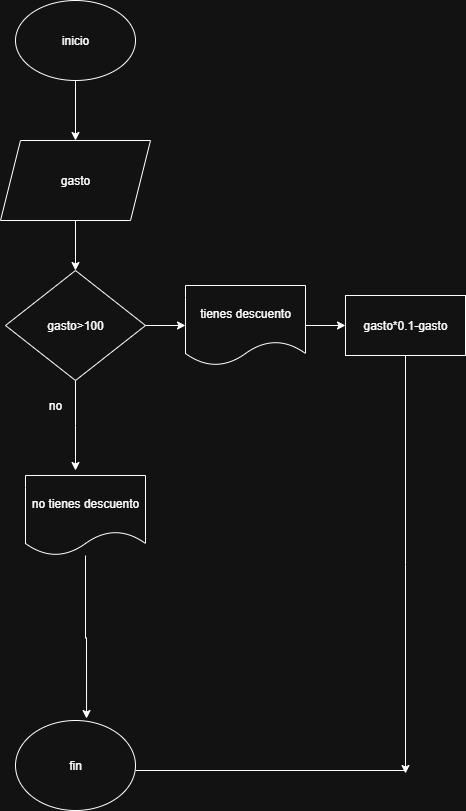

The diagram above was exported from draw.io. Its source (the exported page's mxGraphModel, read from the mxfile embedded in the PNG):
<mxGraphModel dx="872" dy="473" grid="1" gridSize="10" guides="1" tooltips="1" connect="1" arrows="1" fold="1" page="1" pageScale="1" pageWidth="827" pageHeight="1169" math="0" shadow="0">
  <root>
    <mxCell id="_emczbz1LQcc_oMVAvRO-0" />
    <mxCell id="_emczbz1LQcc_oMVAvRO-1" parent="_emczbz1LQcc_oMVAvRO-0" />
    <mxCell id="_emczbz1LQcc_oMVAvRO-2" value="" style="edgeStyle=orthogonalEdgeStyle;rounded=0;orthogonalLoop=1;jettySize=auto;html=1;" parent="_emczbz1LQcc_oMVAvRO-1" source="_emczbz1LQcc_oMVAvRO-3" target="_emczbz1LQcc_oMVAvRO-5" edge="1">
      <mxGeometry relative="1" as="geometry" />
    </mxCell>
    <mxCell id="_emczbz1LQcc_oMVAvRO-3" value="inicio" style="ellipse;whiteSpace=wrap;html=1;" parent="_emczbz1LQcc_oMVAvRO-1" vertex="1">
      <mxGeometry x="330" y="70" width="120" height="80" as="geometry" />
    </mxCell>
    <mxCell id="_emczbz1LQcc_oMVAvRO-4" value="" style="edgeStyle=orthogonalEdgeStyle;rounded=0;orthogonalLoop=1;jettySize=auto;html=1;" parent="_emczbz1LQcc_oMVAvRO-1" source="_emczbz1LQcc_oMVAvRO-5" target="_emczbz1LQcc_oMVAvRO-8" edge="1">
      <mxGeometry relative="1" as="geometry" />
    </mxCell>
    <mxCell id="_emczbz1LQcc_oMVAvRO-5" value="gasto" style="shape=parallelogram;perimeter=parallelogramPerimeter;whiteSpace=wrap;html=1;fixedSize=1;" parent="_emczbz1LQcc_oMVAvRO-1" vertex="1">
      <mxGeometry x="315" y="210" width="150" height="80" as="geometry" />
    </mxCell>
    <mxCell id="_emczbz1LQcc_oMVAvRO-6" value="" style="edgeStyle=orthogonalEdgeStyle;rounded=0;orthogonalLoop=1;jettySize=auto;html=1;" parent="_emczbz1LQcc_oMVAvRO-1" source="_emczbz1LQcc_oMVAvRO-8" edge="1">
      <mxGeometry relative="1" as="geometry">
        <mxPoint x="390" y="540" as="targetPoint" />
      </mxGeometry>
    </mxCell>
    <mxCell id="_emczbz1LQcc_oMVAvRO-7" value="" style="edgeStyle=orthogonalEdgeStyle;rounded=0;orthogonalLoop=1;jettySize=auto;html=1;" parent="_emczbz1LQcc_oMVAvRO-1" source="_emczbz1LQcc_oMVAvRO-8" target="_emczbz1LQcc_oMVAvRO-21" edge="1">
      <mxGeometry relative="1" as="geometry" />
    </mxCell>
    <mxCell id="_emczbz1LQcc_oMVAvRO-8" value="gasto&amp;gt;100" style="rhombus;whiteSpace=wrap;html=1;" parent="_emczbz1LQcc_oMVAvRO-1" vertex="1">
      <mxGeometry x="320" y="340" width="140" height="110" as="geometry" />
    </mxCell>
    <mxCell id="_emczbz1LQcc_oMVAvRO-13" value="no" style="text;html=1;align=center;verticalAlign=middle;whiteSpace=wrap;rounded=0;" parent="_emczbz1LQcc_oMVAvRO-1" vertex="1">
      <mxGeometry x="340" y="460" width="60" height="30" as="geometry" />
    </mxCell>
    <mxCell id="_emczbz1LQcc_oMVAvRO-16" value="fin" style="ellipse;whiteSpace=wrap;html=1;" parent="_emczbz1LQcc_oMVAvRO-1" vertex="1">
      <mxGeometry x="330" y="790" width="120" height="90" as="geometry" />
    </mxCell>
    <mxCell id="_emczbz1LQcc_oMVAvRO-19" value="" style="endArrow=none;html=1;rounded=0;" parent="_emczbz1LQcc_oMVAvRO-1" edge="1">
      <mxGeometry width="50" height="50" relative="1" as="geometry">
        <mxPoint x="450" y="840" as="sourcePoint" />
        <mxPoint x="720" y="840" as="targetPoint" />
      </mxGeometry>
    </mxCell>
    <mxCell id="t3gAFzTHr-O9DR5S_irr-1" value="" style="edgeStyle=orthogonalEdgeStyle;rounded=0;orthogonalLoop=1;jettySize=auto;html=1;" parent="_emczbz1LQcc_oMVAvRO-1" source="_emczbz1LQcc_oMVAvRO-21" target="t3gAFzTHr-O9DR5S_irr-0" edge="1">
      <mxGeometry relative="1" as="geometry" />
    </mxCell>
    <mxCell id="_emczbz1LQcc_oMVAvRO-21" value="tienes descuento" style="shape=document;whiteSpace=wrap;html=1;boundedLbl=1;" parent="_emczbz1LQcc_oMVAvRO-1" vertex="1">
      <mxGeometry x="500" y="355" width="120" height="80" as="geometry" />
    </mxCell>
    <mxCell id="t3gAFzTHr-O9DR5S_irr-7" value="" style="edgeStyle=orthogonalEdgeStyle;rounded=0;orthogonalLoop=1;jettySize=auto;html=1;entryX=0.592;entryY=-0.022;entryDx=0;entryDy=0;entryPerimeter=0;" parent="_emczbz1LQcc_oMVAvRO-1" source="_emczbz1LQcc_oMVAvRO-22" target="_emczbz1LQcc_oMVAvRO-16" edge="1">
      <mxGeometry relative="1" as="geometry">
        <mxPoint x="400" y="715" as="targetPoint" />
      </mxGeometry>
    </mxCell>
    <mxCell id="_emczbz1LQcc_oMVAvRO-22" value="no tienes descuento" style="shape=document;whiteSpace=wrap;html=1;boundedLbl=1;" parent="_emczbz1LQcc_oMVAvRO-1" vertex="1">
      <mxGeometry x="340" y="545" width="120" height="80" as="geometry" />
    </mxCell>
    <mxCell id="_emczbz1LQcc_oMVAvRO-24" style="edgeStyle=orthogonalEdgeStyle;rounded=0;orthogonalLoop=1;jettySize=auto;html=1;exitX=0.5;exitY=1;exitDx=0;exitDy=0;" parent="_emczbz1LQcc_oMVAvRO-1" source="_emczbz1LQcc_oMVAvRO-5" target="_emczbz1LQcc_oMVAvRO-5" edge="1">
      <mxGeometry relative="1" as="geometry" />
    </mxCell>
    <mxCell id="t3gAFzTHr-O9DR5S_irr-3" value="" style="edgeStyle=orthogonalEdgeStyle;rounded=0;orthogonalLoop=1;jettySize=auto;html=1;" parent="_emczbz1LQcc_oMVAvRO-1" source="t3gAFzTHr-O9DR5S_irr-0" edge="1">
      <mxGeometry relative="1" as="geometry">
        <mxPoint x="720" y="843" as="targetPoint" />
      </mxGeometry>
    </mxCell>
    <mxCell id="t3gAFzTHr-O9DR5S_irr-0" value="gasto*0.1-gasto" style="whiteSpace=wrap;html=1;" parent="_emczbz1LQcc_oMVAvRO-1" vertex="1">
      <mxGeometry x="660" y="365" width="120" height="60" as="geometry" />
    </mxCell>
  </root>
</mxGraphModel>